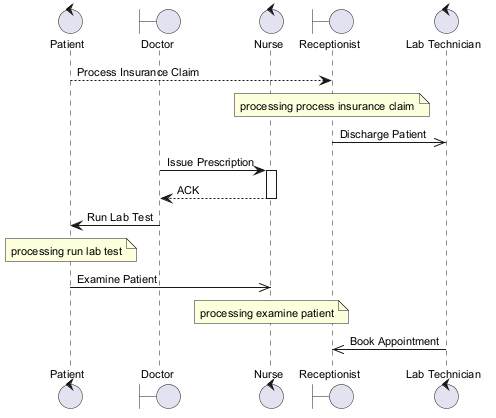

The diagram above was rendered by PlantUML. Its source (embedded in the PNG):
@startuml
skinparam backgroundColor #FFFFFF
skinparam classBackgroundColor #F1F8E9
skinparam classBorderColor #33691E
skinparam defaultFontSize 11
control "Patient" as P
boundary "Doctor" as D
control "Nurse" as N
boundary "Receptionist" as R
control "Lab Technician" as LT
P --> R : Process Insurance Claim
note over R : processing process insurance claim
R ->> LT : Discharge Patient
D -> N : Issue Prescription
activate N
N --> D : ACK
deactivate N
D -> P : Run Lab Test
note over P : processing run lab test
P ->> N : Examine Patient
note over N : processing examine patient
LT ->> R : Book Appointment
@enduml